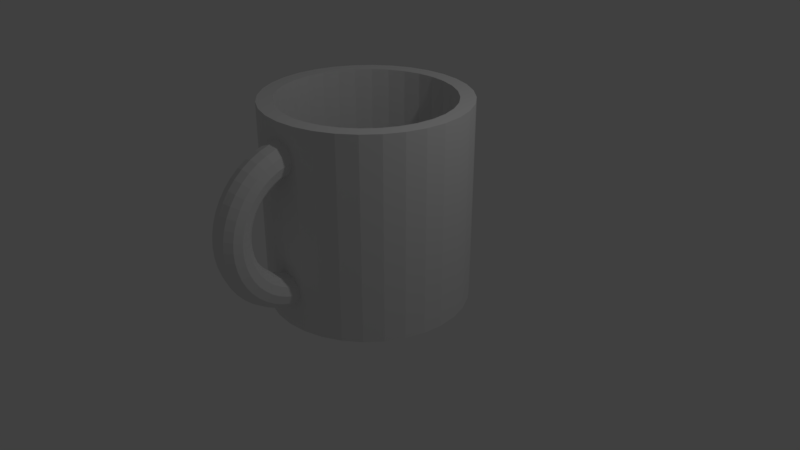 # Source: mug.blend  (saved by Blender 2.79.0; exported with 4.5.12 LTS)
import bpy
from mathutils import Matrix  # noqa: F401  (used for matrix-valued properties, if any)

bpy.ops.wm.read_factory_settings(use_empty=True)
scene = bpy.context.scene
scene.name = 'Scene'

# ---- collections
col_collection_1 = bpy.data.collections.new('Collection 1'); scene.collection.children.link(col_collection_1)

# ---- world
world_world = bpy.data.worlds.new('World'); scene.world = world_world
world_world.color = (0.05088, 0.05088, 0.05088)
world_world.use_sun_shadow = False
world_world.sun_shadow_jitter_overblur = 0.0
world_world.cycles.sampling_method = 'MANUAL'

# ---- cameras
cam_camera = bpy.data.cameras.new('Camera')
cam_camera.clip_end = 100.0
cam_camera.lens = 35.0
cam_camera.sensor_width = 32.0
cam_camera.sensor_height = 18.0
cam_camera.ortho_scale = 7.314
cam_camera.dof.focus_distance = 0.0
cam_camera.dof.aperture_fstop = 128.0

# ---- lights
light_lamp = bpy.data.lights.new('Lamp', 'POINT')
light_lamp.transmission_factor = 0.0
light_lamp.cutoff_distance = 30.0
light_lamp.energy = 100.0
light_lamp.shadow_buffer_clip_start = 1.001
light_lamp.shadow_soft_size = 0.1
light_lamp.shadow_maximum_resolution = 0.006
light_lamp.use_absolute_resolution = True

# ---- meshes
me_torus = bpy.data.meshes.new('Torus')
me_torus.from_pydata([(1.116, 1.724, -3.207e-09), (1.087, 1.724, 0.1066), (1.009, 1.724, 0.1846), (0.9024, 1.724, 0.2131), (0.7959, 1.724, 0.1846), (0.7179, 1.724, 0.1066), (0.6893, 1.724, -3.207e-09), (0.7179, 1.724, -0.1066), (0.7959, 1.724, -0.1846), (0.9024, 1.724, -0.2131), (1.009, 1.724, -0.1846), (1.087, 1.724, -0.1066), (-1.016, 1.724, -3.207e-09), (-0.9871, 1.724, 0.1066), (-0.9091, 1.724, 0.1846), (-0.8026, 1.724, 0.2131), (-0.696, 1.724, 0.1846), (-0.618, 1.724, 0.1066), (-0.5894, 1.724, -3.207e-09), (-0.618, 1.724, -0.1066), (-0.696, 1.724, -0.1846), (-0.8026, 1.724, -0.2131), (-0.9091, 1.724, -0.1846), (-0.9871, 1.724, -0.1066), (-1.007, 1.585, -3.207e-09), (-0.9783, 1.589, 0.1066), (-0.9009, 1.599, 0.1846), (-0.7953, 1.613, 0.2131), (-0.6896, 1.627, 0.1846), (-0.6123, 1.637, 0.1066), (-0.584, 1.641, -3.207e-09), (-0.6123, 1.637, -0.1066), (-0.6896, 1.627, -0.1846), (-0.7953, 1.613, -0.2131), (-0.9009, 1.599, -0.1846), (-0.9783, 1.589, -0.1066), (-0.9794, 1.449, -3.207e-09), (-0.9518, 1.456, 0.1066), (-0.8764, 1.476, 0.1846), (-0.7735, 1.504, 0.2131), (-0.6706, 1.531, 0.1846), (-0.5952, 1.552, 0.1066), (-0.5677, 1.559, -3.207e-09), (-0.5952, 1.552, -0.1066), (-0.6706, 1.531, -0.1846), (-0.7735, 1.504, -0.2131), (-0.8764, 1.476, -0.1846), (-0.9518, 1.456, -0.1066), (-0.9346, 1.317, -3.207e-09), (-0.9082, 1.328, 0.1066), (-0.8361, 1.357, 0.1846), (-0.7377, 1.398, 0.2131), (-0.6392, 1.439, 0.1846), (-0.5671, 1.469, 0.1066), (-0.5408, 1.48, -3.207e-09), (-0.5671, 1.469, -0.1066), (-0.6392, 1.439, -0.1846), (-0.7377, 1.398, -0.2131), (-0.8361, 1.357, -0.1846), (-0.9082, 1.328, -0.1066), (-0.8729, 1.192, -3.207e-09), (-0.8482, 1.206, 0.1066), (-0.7806, 1.245, 0.1846), (-0.6883, 1.298, 0.2131), (-0.5961, 1.351, 0.1846), (-0.5285, 1.391, 0.1066), (-0.5038, 1.405, -3.207e-09), (-0.5285, 1.391, -0.1066), (-0.5961, 1.351, -0.1846), (-0.6883, 1.298, -0.2131), (-0.7806, 1.245, -0.1846), (-0.8482, 1.206, -0.1066), (-0.7955, 1.076, -3.207e-09), (-0.7728, 1.093, 0.1066), (-0.7109, 1.141, 0.1846), (-0.6264, 1.205, 0.2131), (-0.5419, 1.27, 0.1846), (-0.48, 1.318, 0.1066), (-0.4573, 1.335, -3.207e-09), (-0.48, 1.318, -0.1066), (-0.5419, 1.27, -0.1846), (-0.6264, 1.205, -0.2131), (-0.7109, 1.141, -0.1846), (-0.7728, 1.093, -0.1066), (-0.7036, 0.971, -3.207e-09), (-0.6834, 0.9911, 0.1066), (-0.6282, 1.046, 0.1846), (-0.5529, 1.122, 0.2131), (-0.4775, 1.197, 0.1846), (-0.4224, 1.252, 0.1066), (-0.4022, 1.272, -3.207e-09), (-0.4224, 1.252, -0.1066), (-0.4775, 1.197, -0.1846), (-0.5529, 1.122, -0.2131), (-0.6282, 1.046, -0.1846), (-0.6834, 0.9911, -0.1066), (-0.5988, 0.8791, -3.207e-09), (-0.5814, 0.9017, 0.1066), (-0.5339, 0.9636, 0.1846), (-0.469, 1.048, 0.2131), (-0.4042, 1.133, 0.1846), (-0.3567, 1.195, 0.1066), (-0.3393, 1.217, -3.207e-09), (-0.3567, 1.195, -0.1066), (-0.4042, 1.133, -0.1846), (-0.469, 1.048, -0.2131), (-0.5339, 0.9636, -0.1846), (-0.5814, 0.9017, -0.1066), (-0.4829, 0.8016, -3.207e-09), (-0.4686, 0.8263, 0.1066), (-0.4296, 0.8939, 0.1846), (-0.3763, 0.9862, 0.2131), (-0.323, 1.078, 0.1846), (-0.284, 1.146, 0.1066), (-0.2698, 1.171, -3.207e-09), (-0.284, 1.146, -0.1066), (-0.323, 1.078, -0.1846), (-0.3763, 0.9862, -0.2131), (-0.4296, 0.8939, -0.1846), (-0.4686, 0.8263, -0.1066), (-0.3579, 0.74, -3.207e-09), (-0.3469, 0.7663, 0.1066), (-0.3171, 0.8384, 0.1846), (-0.2763, 0.9369, 0.2131), (-0.2355, 1.035, 0.1846), (-0.2057, 1.107, 0.1066), (-0.1947, 1.134, -3.207e-09), (-0.2057, 1.107, -0.1066), (-0.2355, 1.035, -0.1846), (-0.2763, 0.9369, -0.2131), (-0.3171, 0.8384, -0.1846), (-0.3469, 0.7663, -0.1066), (-0.2259, 0.6952, -3.207e-09), (-0.2185, 0.7227, 0.1066), (-0.1983, 0.7981, 0.1846), (-0.1707, 0.901, 0.2131), (-0.1431, 1.004, 0.1846), (-0.1229, 1.079, 0.1066), (-0.1155, 1.107, -3.207e-09), (-0.1229, 1.079, -0.1066), (-0.1431, 1.004, -0.1846), (-0.1707, 0.901, -0.2131), (-0.1983, 0.7981, -0.1846), (-0.2185, 0.7227, -0.1066), (-0.08916, 0.668, -3.207e-09), (-0.08543, 0.6963, 0.1066), (-0.07525, 0.7736, 0.1846), (-0.06134, 0.8793, 0.2131), (-0.04743, 0.9849, 0.1846), (-0.03725, 1.062, 0.1066), (-0.03352, 1.091, -3.207e-09), (-0.03725, 1.062, -0.1066), (-0.04743, 0.9849, -0.1846), (-0.06134, 0.8793, -0.2131), (-0.07525, 0.7736, -0.1846), (-0.08543, 0.6963, -0.1066), (0.04994, 0.6588, -3.207e-09), (0.04994, 0.6874, 0.1066), (0.04994, 0.7654, 0.1846), (0.04994, 0.872, 0.2131), (0.04994, 0.9785, 0.1846), (0.04994, 1.057, 0.1066), (0.04994, 1.085, -3.207e-09), (0.04994, 1.057, -0.1066), (0.04994, 0.9785, -0.1846), (0.04994, 0.872, -0.2131), (0.04994, 0.7654, -0.1846), (0.04994, 0.6874, -0.1066), (0.189, 0.668, -3.207e-09), (0.1853, 0.6963, 0.1066), (0.1751, 0.7736, 0.1846), (0.1612, 0.8793, 0.2131), (0.1473, 0.9849, 0.1846), (0.1371, 1.062, 0.1066), (0.1334, 1.091, -3.207e-09), (0.1371, 1.062, -0.1066), (0.1473, 0.9849, -0.1846), (0.1612, 0.8793, -0.2131), (0.1751, 0.7736, -0.1846), (0.1853, 0.6963, -0.1066), (0.3257, 0.6952, -3.207e-09), (0.3183, 0.7227, 0.1066), (0.2982, 0.7981, 0.1846), (0.2706, 0.901, 0.2131), (0.243, 1.004, 0.1846), (0.2228, 1.079, 0.1066), (0.2154, 1.107, -3.207e-09), (0.2228, 1.079, -0.1066), (0.243, 1.004, -0.1846), (0.2706, 0.901, -0.2131), (0.2982, 0.7981, -0.1846), (0.3183, 0.7227, -0.1066), (0.4577, 0.74, -3.207e-09), (0.4468, 0.7663, 0.1066), (0.417, 0.8384, 0.1846), (0.3762, 0.9369, 0.2131), (0.3354, 1.035, 0.1846), (0.3055, 1.107, 0.1066), (0.2946, 1.134, -3.207e-09), (0.3055, 1.107, -0.1066), (0.3354, 1.035, -0.1846), (0.3762, 0.9369, -0.2131), (0.417, 0.8384, -0.1846), (0.4468, 0.7663, -0.1066), (0.5827, 0.8016, -3.207e-09), (0.5685, 0.8263, 0.1066), (0.5295, 0.8939, 0.1846), (0.4762, 0.9862, 0.2131), (0.4229, 1.078, 0.1846), (0.3839, 1.146, 0.1066), (0.3696, 1.171, -3.207e-09), (0.3839, 1.146, -0.1066), (0.4229, 1.078, -0.1846), (0.4762, 0.9862, -0.2131), (0.5295, 0.8939, -0.1846), (0.5685, 0.8263, -0.1066), (0.6986, 0.879, -3.207e-09), (0.6813, 0.9017, 0.1066), (0.6338, 0.9636, 0.1846), (0.5689, 1.048, 0.2131), (0.504, 1.133, 0.1846), (0.4565, 1.195, 0.1066), (0.4392, 1.217, -3.207e-09), (0.4565, 1.195, -0.1066), (0.504, 1.133, -0.1846), (0.5689, 1.048, -0.2131), (0.6338, 0.9636, -0.1846), (0.6813, 0.9017, -0.1066), (0.8034, 0.971, -3.207e-09), (0.7833, 0.9911, 0.1066), (0.7281, 1.046, 0.1846), (0.6527, 1.122, 0.2131), (0.5774, 1.197, 0.1846), (0.5222, 1.252, 0.1066), (0.502, 1.272, -3.207e-09), (0.5222, 1.252, -0.1066), (0.5774, 1.197, -0.1846), (0.6527, 1.122, -0.2131), (0.7281, 1.046, -0.1846), (0.7833, 0.9911, -0.1066), (0.8954, 1.076, -3.207e-09), (0.8727, 1.093, 0.1066), (0.8108, 1.141, 0.1846), (0.7263, 1.205, 0.2131), (0.6417, 1.27, 0.1846), (0.5798, 1.318, 0.1066), (0.5572, 1.335, -3.207e-09), (0.5798, 1.318, -0.1066), (0.6417, 1.27, -0.1846), (0.7263, 1.205, -0.2131), (0.8108, 1.141, -0.1846), (0.8727, 1.093, -0.1066), (0.9728, 1.192, -3.207e-09), (0.9481, 1.206, 0.1066), (0.8805, 1.245, 0.1846), (0.7882, 1.298, 0.2131), (0.6959, 1.351, 0.1846), (0.6284, 1.391, 0.1066), (0.6036, 1.405, -3.207e-09), (0.6284, 1.391, -0.1066), (0.6959, 1.351, -0.1846), (0.7882, 1.298, -0.2131), (0.8805, 1.245, -0.1846), (0.9481, 1.206, -0.1066), (1.034, 1.317, -3.207e-09), (1.008, 1.328, 0.1066), (0.936, 1.357, 0.1846), (0.8375, 1.398, 0.2131), (0.7391, 1.439, 0.1846), (0.667, 1.469, 0.1066), (0.6406, 1.48, -3.207e-09), (0.667, 1.469, -0.1066), (0.7391, 1.439, -0.1846), (0.8375, 1.398, -0.2131), (0.936, 1.357, -0.1846), (1.008, 1.328, -0.1066), (1.079, 1.449, -3.207e-09), (1.052, 1.456, 0.1066), (0.9763, 1.476, 0.1846), (0.8734, 1.504, 0.2131), (0.7705, 1.531, 0.1846), (0.6951, 1.552, 0.1066), (0.6675, 1.559, -3.207e-09), (0.6951, 1.552, -0.1066), (0.7705, 1.531, -0.1846), (0.8734, 1.504, -0.2131), (0.9763, 1.476, -0.1846), (1.052, 1.456, -0.1066), (1.106, 1.585, -3.207e-09), (1.078, 1.589, 0.1066), (1.001, 1.599, 0.1846), (0.8951, 1.613, 0.2131), (0.7895, 1.627, 0.1846), (0.7121, 1.637, 0.1066), (0.6838, 1.641, -3.207e-09), (0.7121, 1.637, -0.1066), (0.7895, 1.627, -0.1846), (0.8951, 1.613, -0.2131), (1.001, 1.599, -0.1846), (1.078, 1.589, -0.1066)], [], [(12, 24, 25, 13), (13, 25, 26, 14), (14, 26, 27, 15), (15, 27, 28, 16), (16, 28, 29, 17), (17, 29, 30, 18), (18, 30, 31, 19), (19, 31, 32, 20), (20, 32, 33, 21), (21, 33, 34, 22), (22, 34, 35, 23), (23, 35, 24, 12), (24, 36, 37, 25), (25, 37, 38, 26), (26, 38, 39, 27), (27, 39, 40, 28), (28, 40, 41, 29), (29, 41, 42, 30), (30, 42, 43, 31), (31, 43, 44, 32), (32, 44, 45, 33), (33, 45, 46, 34), (34, 46, 47, 35), (35, 47, 36, 24), (36, 48, 49, 37), (37, 49, 50, 38), (38, 50, 51, 39), (39, 51, 52, 40), (40, 52, 53, 41), (41, 53, 54, 42), (42, 54, 55, 43), (43, 55, 56, 44), (44, 56, 57, 45), (45, 57, 58, 46), (46, 58, 59, 47), (47, 59, 48, 36), (48, 60, 61, 49), (49, 61, 62, 50), (50, 62, 63, 51), (51, 63, 64, 52), (52, 64, 65, 53), (53, 65, 66, 54), (54, 66, 67, 55), (55, 67, 68, 56), (56, 68, 69, 57), (57, 69, 70, 58), (58, 70, 71, 59), (59, 71, 60, 48), (60, 72, 73, 61), (61, 73, 74, 62), (62, 74, 75, 63), (63, 75, 76, 64), (64, 76, 77, 65), (65, 77, 78, 66), (66, 78, 79, 67), (67, 79, 80, 68), (68, 80, 81, 69), (69, 81, 82, 70), (70, 82, 83, 71), (71, 83, 72, 60), (72, 84, 85, 73), (73, 85, 86, 74), (74, 86, 87, 75), (75, 87, 88, 76), (76, 88, 89, 77), (77, 89, 90, 78), (78, 90, 91, 79), (79, 91, 92, 80), (80, 92, 93, 81), (81, 93, 94, 82), (82, 94, 95, 83), (83, 95, 84, 72), (84, 96, 97, 85), (85, 97, 98, 86), (86, 98, 99, 87), (87, 99, 100, 88), (88, 100, 101, 89), (89, 101, 102, 90), (90, 102, 103, 91), (91, 103, 104, 92), (92, 104, 105, 93), (93, 105, 106, 94), (94, 106, 107, 95), (95, 107, 96, 84), (96, 108, 109, 97), (97, 109, 110, 98), (98, 110, 111, 99), (99, 111, 112, 100), (100, 112, 113, 101), (101, 113, 114, 102), (102, 114, 115, 103), (103, 115, 116, 104), (104, 116, 117, 105), (105, 117, 118, 106), (106, 118, 119, 107), (107, 119, 108, 96), (108, 120, 121, 109), (109, 121, 122, 110), (110, 122, 123, 111), (111, 123, 124, 112), (112, 124, 125, 113), (113, 125, 126, 114), (114, 126, 127, 115), (115, 127, 128, 116), (116, 128, 129, 117), (117, 129, 130, 118), (118, 130, 131, 119), (119, 131, 120, 108), (120, 132, 133, 121), (121, 133, 134, 122), (122, 134, 135, 123), (123, 135, 136, 124), (124, 136, 137, 125), (125, 137, 138, 126), (126, 138, 139, 127), (127, 139, 140, 128), (128, 140, 141, 129), (129, 141, 142, 130), (130, 142, 143, 131), (131, 143, 132, 120), (132, 144, 145, 133), (133, 145, 146, 134), (134, 146, 147, 135), (135, 147, 148, 136), (136, 148, 149, 137), (137, 149, 150, 138), (138, 150, 151, 139), (139, 151, 152, 140), (140, 152, 153, 141), (141, 153, 154, 142), (142, 154, 155, 143), (143, 155, 144, 132), (144, 156, 157, 145), (145, 157, 158, 146), (146, 158, 159, 147), (147, 159, 160, 148), (148, 160, 161, 149), (149, 161, 162, 150), (150, 162, 163, 151), (151, 163, 164, 152), (152, 164, 165, 153), (153, 165, 166, 154), (154, 166, 167, 155), (155, 167, 156, 144), (156, 168, 169, 157), (157, 169, 170, 158), (158, 170, 171, 159), (159, 171, 172, 160), (160, 172, 173, 161), (161, 173, 174, 162), (162, 174, 175, 163), (163, 175, 176, 164), (164, 176, 177, 165), (165, 177, 178, 166), (166, 178, 179, 167), (167, 179, 168, 156), (168, 180, 181, 169), (169, 181, 182, 170), (170, 182, 183, 171), (171, 183, 184, 172), (172, 184, 185, 173), (173, 185, 186, 174), (174, 186, 187, 175), (175, 187, 188, 176), (176, 188, 189, 177), (177, 189, 190, 178), (178, 190, 191, 179), (179, 191, 180, 168), (180, 192, 193, 181), (181, 193, 194, 182), (182, 194, 195, 183), (183, 195, 196, 184), (184, 196, 197, 185), (185, 197, 198, 186), (186, 198, 199, 187), (187, 199, 200, 188), (188, 200, 201, 189), (189, 201, 202, 190), (190, 202, 203, 191), (191, 203, 192, 180), (192, 204, 205, 193), (193, 205, 206, 194), (194, 206, 207, 195), (195, 207, 208, 196), (196, 208, 209, 197), (197, 209, 210, 198), (198, 210, 211, 199), (199, 211, 212, 200), (200, 212, 213, 201), (201, 213, 214, 202), (202, 214, 215, 203), (203, 215, 204, 192), (204, 216, 217, 205), (205, 217, 218, 206), (206, 218, 219, 207), (207, 219, 220, 208), (208, 220, 221, 209), (209, 221, 222, 210), (210, 222, 223, 211), (211, 223, 224, 212), (212, 224, 225, 213), (213, 225, 226, 214), (214, 226, 227, 215), (215, 227, 216, 204), (216, 228, 229, 217), (217, 229, 230, 218), (218, 230, 231, 219), (219, 231, 232, 220), (220, 232, 233, 221), (221, 233, 234, 222), (222, 234, 235, 223), (223, 235, 236, 224), (224, 236, 237, 225), (225, 237, 238, 226), (226, 238, 239, 227), (227, 239, 228, 216), (228, 240, 241, 229), (229, 241, 242, 230), (230, 242, 243, 231), (231, 243, 244, 232), (232, 244, 245, 233), (233, 245, 246, 234), (234, 246, 247, 235), (235, 247, 248, 236), (236, 248, 249, 237), (237, 249, 250, 238), (238, 250, 251, 239), (239, 251, 240, 228), (240, 252, 253, 241), (241, 253, 254, 242), (242, 254, 255, 243), (243, 255, 256, 244), (244, 256, 257, 245), (245, 257, 258, 246), (246, 258, 259, 247), (247, 259, 260, 248), (248, 260, 261, 249), (249, 261, 262, 250), (250, 262, 263, 251), (251, 263, 252, 240), (252, 264, 265, 253), (253, 265, 266, 254), (254, 266, 267, 255), (255, 267, 268, 256), (256, 268, 269, 257), (257, 269, 270, 258), (258, 270, 271, 259), (259, 271, 272, 260), (260, 272, 273, 261), (261, 273, 274, 262), (262, 274, 275, 263), (263, 275, 264, 252), (264, 276, 277, 265), (265, 277, 278, 266), (266, 278, 279, 267), (267, 279, 280, 268), (268, 280, 281, 269), (269, 281, 282, 270), (270, 282, 283, 271), (271, 283, 284, 272), (272, 284, 285, 273), (273, 285, 286, 274), (274, 286, 287, 275), (275, 287, 276, 264), (276, 288, 289, 277), (277, 289, 290, 278), (278, 290, 291, 279), (279, 291, 292, 280), (280, 292, 293, 281), (281, 293, 294, 282), (282, 294, 295, 283), (283, 295, 296, 284), (284, 296, 297, 285), (285, 297, 298, 286), (286, 298, 299, 287), (287, 299, 288, 276), (288, 0, 1, 289), (289, 1, 2, 290), (290, 2, 3, 291), (291, 3, 4, 292), (292, 4, 5, 293), (293, 5, 6, 294), (294, 6, 7, 295), (295, 7, 8, 296), (296, 8, 9, 297), (297, 9, 10, 298), (298, 10, 11, 299), (299, 11, 0, 288)])
me_torus.use_remesh_preserve_volume = False
me_torus.use_remesh_preserve_attributes = False
me_torus.use_mirror_vertex_groups = False
me_torus.update()
me_cylinder = bpy.data.meshes.new('Cylinder')
me_cylinder.from_pydata([(0.0, 1.0, -1.0), (0.0, 1.0, 1.0), (0.1951, 0.9808, -1.0), (0.1951, 0.9808, 1.0), (0.3827, 0.9239, -1.0), (0.3827, 0.9239, 1.0), (0.5556, 0.8315, -1.0), (0.5556, 0.8315, 1.0), (0.7071, 0.7071, -1.0), (0.7071, 0.7071, 1.0), (0.8315, 0.5556, -1.0), (0.8315, 0.5556, 1.0), (0.9239, 0.3827, -1.0), (0.9239, 0.3827, 1.0), (0.9808, 0.1951, -1.0), (0.9808, 0.1951, 1.0), (1.0, 7.55e-08, -1.0), (1.0, 7.55e-08, 1.0), (0.9808, -0.1951, -1.0), (0.9808, -0.1951, 1.0), (0.9239, -0.3827, -1.0), (0.9239, -0.3827, 1.0), (0.8315, -0.5556, -1.0), (0.8315, -0.5556, 1.0), (0.7071, -0.7071, -1.0), (0.7071, -0.7071, 1.0), (0.5556, -0.8315, -1.0), (0.5556, -0.8315, 1.0), (0.3827, -0.9239, -1.0), (0.3827, -0.9239, 1.0), (0.1951, -0.9808, -1.0), (0.1951, -0.9808, 1.0), (-3.258e-07, -1.0, -1.0), (-3.258e-07, -1.0, 1.0), (-0.1951, -0.9808, -1.0), (-0.1951, -0.9808, 1.0), (-0.3827, -0.9239, -1.0), (-0.3827, -0.9239, 1.0), (-0.5556, -0.8315, -1.0), (-0.5556, -0.8315, 1.0), (-0.7071, -0.7071, -1.0), (-0.7071, -0.7071, 1.0), (-0.8315, -0.5556, -1.0), (-0.8315, -0.5556, 1.0), (-0.9239, -0.3827, -1.0), (-0.9239, -0.3827, 1.0), (-0.9808, -0.1951, -1.0), (-0.9808, -0.1951, 1.0), (-1.0, 9.656e-07, -1.0), (-1.0, 9.656e-07, 1.0), (-0.9808, 0.1951, -1.0), (-0.9808, 0.1951, 1.0), (-0.9239, 0.3827, -1.0), (-0.9239, 0.3827, 1.0), (-0.8315, 0.5556, -1.0), (-0.8315, 0.5556, 1.0), (-0.7071, 0.7071, -1.0), (-0.7071, 0.7071, 1.0), (-0.5556, 0.8315, -1.0), (-0.5556, 0.8315, 1.0), (-0.3827, 0.9239, -1.0), (-0.3827, 0.9239, 1.0), (-0.1951, 0.9808, -1.0), (-0.1951, 0.9808, 1.0), (0.1663, 0.8358, 1.0), (1.755e-08, 0.8522, 1.0), (0.3261, 0.7873, 1.0), (0.4735, 0.7086, 1.0), (0.6026, 0.6026, 1.0), (0.7086, 0.4735, 1.0), (0.7873, 0.3261, 1.0), (0.8358, 0.1663, 1.0), (0.8522, 1.065e-07, 1.0), (0.8358, -0.1663, 1.0), (0.7873, -0.3261, 1.0), (0.7086, -0.4735, 1.0), (0.6026, -0.6026, 1.0), (0.4735, -0.7086, 1.0), (0.3261, -0.7873, 1.0), (0.1663, -0.8358, 1.0), (-2.601e-07, -0.8522, 1.0), (-0.1663, -0.8358, 1.0), (-0.3261, -0.7873, 1.0), (-0.4735, -0.7086, 1.0), (-0.6026, -0.6026, 1.0), (-0.7086, -0.4735, 1.0), (-0.7873, -0.3261, 1.0), (-0.8358, -0.1663, 1.0), (-0.8522, 8.65e-07, 1.0), (-0.8358, 0.1663, 1.0), (-0.7873, 0.3261, 1.0), (-0.7086, 0.4735, 1.0), (-0.6026, 0.6026, 1.0), (-0.4735, 0.7086, 1.0), (-0.3261, 0.7873, 1.0), (-0.1663, 0.8358, 1.0), (0.1663, 0.8358, -0.5513), (1.755e-08, 0.8522, -0.5513), (0.3261, 0.7873, -0.5513), (0.4735, 0.7086, -0.5513), (0.6026, 0.6026, -0.5513), (0.7086, 0.4735, -0.5513), (0.7873, 0.3261, -0.5513), (0.8358, 0.1663, -0.5513), (0.8522, 1.065e-07, -0.5513), (0.8358, -0.1663, -0.5513), (0.7873, -0.3261, -0.5513), (0.7086, -0.4735, -0.5513), (0.6026, -0.6026, -0.5513), (0.4735, -0.7086, -0.5513), (0.3261, -0.7873, -0.5513), (0.1663, -0.8358, -0.5513), (-2.601e-07, -0.8522, -0.5513), (-0.1663, -0.8358, -0.5513), (-0.3261, -0.7873, -0.5513), (-0.4735, -0.7086, -0.5513), (-0.6026, -0.6026, -0.5513), (-0.7086, -0.4735, -0.5513), (-0.7873, -0.3261, -0.5513), (-0.8358, -0.1663, -0.5513), (-0.8522, 8.65e-07, -0.5513), (-0.8358, 0.1663, -0.5513), (-0.7873, 0.3261, -0.5513), (-0.7086, 0.4735, -0.5513), (-0.6026, 0.6026, -0.5513), (-0.4735, 0.7086, -0.5513), (-0.3261, 0.7873, -0.5513), (-0.1663, 0.8358, -0.5513)], [], [(0, 1, 3, 2), (2, 3, 5, 4), (4, 5, 7, 6), (6, 7, 9, 8), (8, 9, 11, 10), (10, 11, 13, 12), (12, 13, 15, 14), (14, 15, 17, 16), (16, 17, 19, 18), (18, 19, 21, 20), (20, 21, 23, 22), (22, 23, 25, 24), (24, 25, 27, 26), (26, 27, 29, 28), (28, 29, 31, 30), (30, 31, 33, 32), (32, 33, 35, 34), (34, 35, 37, 36), (36, 37, 39, 38), (38, 39, 41, 40), (40, 41, 43, 42), (42, 43, 45, 44), (44, 45, 47, 46), (46, 47, 49, 48), (48, 49, 51, 50), (50, 51, 53, 52), (52, 53, 55, 54), (54, 55, 57, 56), (56, 57, 59, 58), (58, 59, 61, 60), (55, 53, 90, 91), (60, 61, 63, 62), (62, 63, 1, 0), (0, 2, 4, 6, 8, 10, 12, 14, 16, 18, 20, 22, 24, 26, 28, 30, 32, 34, 36, 38, 40, 42, 44, 46, 48, 50, 52, 54, 56, 58, 60, 62), (76, 75, 107, 108), (11, 9, 68, 69), (29, 27, 77, 78), (47, 45, 86, 87), (3, 1, 65, 64), (1, 63, 95, 65), (21, 19, 73, 74), (39, 37, 82, 83), (57, 55, 91, 92), (13, 11, 69, 70), (31, 29, 78, 79), (49, 47, 87, 88), (5, 3, 64, 66), (23, 21, 74, 75), (41, 39, 83, 84), (59, 57, 92, 93), (15, 13, 70, 71), (33, 31, 79, 80), (51, 49, 88, 89), (7, 5, 66, 67), (25, 23, 75, 76), (43, 41, 84, 85), (61, 59, 93, 94), (17, 15, 71, 72), (35, 33, 80, 81), (53, 51, 89, 90), (9, 7, 67, 68), (27, 25, 76, 77), (45, 43, 85, 86), (63, 61, 94, 95), (19, 17, 72, 73), (37, 35, 81, 82), (96, 97, 127, 126, 125, 124, 123, 122, 121, 120, 119, 118, 117, 116, 115, 114, 113, 112, 111, 110, 109, 108, 107, 106, 105, 104, 103, 102, 101, 100, 99, 98), (90, 89, 121, 122), (77, 76, 108, 109), (91, 90, 122, 123), (78, 77, 109, 110), (64, 65, 97, 96), (92, 91, 123, 124), (79, 78, 110, 111), (66, 64, 96, 98), (93, 92, 124, 125), (80, 79, 111, 112), (67, 66, 98, 99), (94, 93, 125, 126), (81, 80, 112, 113), (68, 67, 99, 100), (95, 94, 126, 127), (82, 81, 113, 114), (69, 68, 100, 101), (65, 95, 127, 97), (83, 82, 114, 115), (70, 69, 101, 102), (84, 83, 115, 116), (71, 70, 102, 103), (85, 84, 116, 117), (72, 71, 103, 104), (86, 85, 117, 118), (73, 72, 104, 105), (87, 86, 118, 119), (74, 73, 105, 106), (88, 87, 119, 120), (75, 74, 106, 107), (89, 88, 120, 121)])
me_cylinder.use_remesh_preserve_volume = False
me_cylinder.use_remesh_preserve_attributes = False
me_cylinder.use_mirror_vertex_groups = False
me_cylinder.update()

# ---- objects
ob_torus = bpy.data.objects.new('Torus', me_torus)
ob_cylinder = bpy.data.objects.new('Cylinder', me_cylinder)
ob_lamp = bpy.data.objects.new('Lamp', light_lamp)
ob_camera = bpy.data.objects.new('Camera', cam_camera)

# ---- transforms, parenting, visibility, modifiers, constraints
ob_torus.location = (0.0, -2.869, 0.897)
ob_torus.rotation_euler = (-0.0, 1.571, 0.0)
ob_torus.lineart.crease_threshold = 0.0
ob_cylinder.location = (0.0, 0.0, 0.8148)
ob_cylinder.scale = (1.298, 1.298, 1.298)
ob_cylinder.lineart.crease_threshold = 0.0
ob_lamp.location = (4.076, 1.005, 5.904)
ob_lamp.rotation_euler = (0.6503, 0.05522, 1.866)
ob_lamp.lock_rotations_4d = False
ob_lamp.empty_display_type = 'ARROWS'
ob_lamp.color = (0.0, 0.0, 0.0, 0.0)
ob_lamp.lineart.crease_threshold = 0.0
ob_camera.location = (7.481, -6.508, 5.344)
ob_camera.rotation_euler = (1.109, 0.0, 0.8149)
ob_camera.lock_rotations_4d = False
ob_camera.empty_display_type = 'ARROWS'
ob_camera.color = (0.0, 0.0, 0.0, 0.0)
ob_camera.display_type = 'WIRE'
ob_camera.lineart.crease_threshold = 0.0

# ---- collection membership
col_collection_1.objects.link(ob_torus)
col_collection_1.objects.link(ob_cylinder)
col_collection_1.objects.link(ob_lamp)
col_collection_1.objects.link(ob_camera)

# ---- scene / render settings (as saved in the file)
scene.camera = ob_camera
scene.frame_start = 1; scene.frame_end = 250; scene.frame_set(1)
scene.render.engine = 'BLENDER_EEVEE_NEXT'
scene.render.resolution_percentage = 50
scene.render.dither_intensity = 0.0
scene.cycles.use_denoising = False
scene.cycles.samples = 128
scene.cycles.sampling_pattern = 'TABULATED_SOBOL'
scene.cycles.use_adaptive_sampling = False
scene.cycles.use_light_tree = False
scene.cycles.blur_glossy = 0.0
scene.cycles.sample_clamp_indirect = 0.0
scene.view_settings.view_transform = 'Standard'
bpy.context.view_layer.update()
